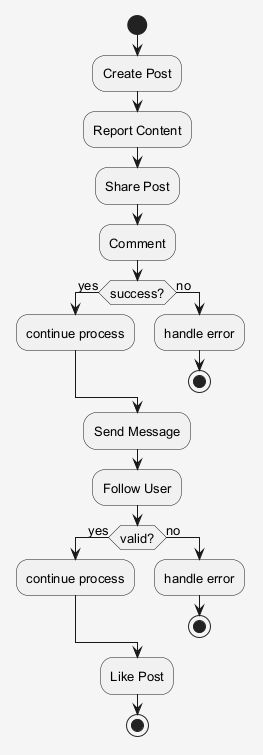

The diagram above was rendered by PlantUML. Its source (embedded in the PNG):
@startuml
skinparam shadowing false
skinparam backgroundColor #F5F5F5
skinparam defaultFontSize 13
start
:Create Post;
:Report Content;
:Share Post;
:Comment;
if (success?) then (yes)
:continue process;
else (no)
:handle error;
stop
endif
:Send Message;
:Follow User;
if (valid?) then (yes)
:continue process;
else (no)
:handle error;
stop
endif
:Like Post;
stop
@enduml